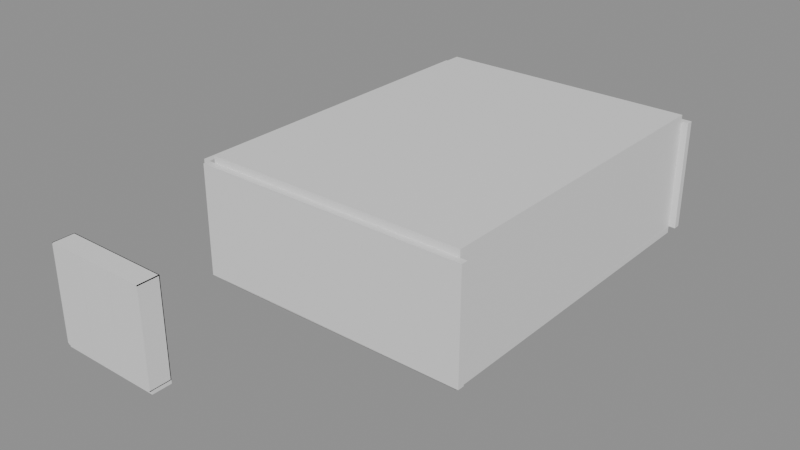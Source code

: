 # Source: e1244_after.blend  (saved by Blender 5.2.44; exported with 4.5.12 LTS)
import bpy
from mathutils import Matrix  # noqa: F401  (used for matrix-valued properties, if any)

bpy.ops.wm.read_factory_settings(use_empty=True)
scene = bpy.context.scene
scene.name = 'Scene'

# ---- materials (node trees are filled in below, after node groups)
mat_ladrillo = bpy.data.materials.new('Ladrillo')
mat_concreto_piso = bpy.data.materials.new('Concreto_Piso')
mat_hormigon = bpy.data.materials.new('Hormigon')
mat_acero_inox = bpy.data.materials.new('Acero_Inox')
mat_textil_blanco = bpy.data.materials.new('Textil_Blanco')
mat_madera_nogal = bpy.data.materials.new('Madera_Nogal')
mat_madera_lacada = bpy.data.materials.new('Madera_Lacada')

# ---- material node trees
mat_ladrillo.use_nodes = True; mat_ladrillo.node_tree.nodes.clear()
_N = mat_ladrillo.node_tree.nodes; _L = mat_ladrillo.node_tree.links
n0 = _N.new('ShaderNodeBsdfPrincipled'); n0.name = 'Principled BSDF'; n0.location = (-200, 100)
n0.inputs[3].default_value = 1.45
n0.inputs[10].default_value = 0.005
n1 = _N.new('ShaderNodeOutputMaterial'); n1.name = 'Material Output'; n1.location = (200, 100)
_L.new(n0.outputs[0], n1.inputs[0])
n1.is_active_output = True
mat_concreto_piso.use_nodes = True; mat_concreto_piso.node_tree.nodes.clear()
_N = mat_concreto_piso.node_tree.nodes; _L = mat_concreto_piso.node_tree.links
n0 = _N.new('ShaderNodeBsdfPrincipled'); n0.name = 'Principled BSDF'; n0.location = (-200, 100)
n0.inputs[3].default_value = 1.45
n0.inputs[10].default_value = 0.005
n1 = _N.new('ShaderNodeOutputMaterial'); n1.name = 'Material Output'; n1.location = (200, 100)
_L.new(n0.outputs[0], n1.inputs[0])
n1.is_active_output = True
mat_hormigon.use_nodes = True; mat_hormigon.node_tree.nodes.clear()
_N = mat_hormigon.node_tree.nodes; _L = mat_hormigon.node_tree.links
n0 = _N.new('ShaderNodeBsdfPrincipled'); n0.name = 'Principled BSDF'; n0.location = (-200, 100)
n0.inputs[3].default_value = 1.45
n0.inputs[10].default_value = 0.005
n1 = _N.new('ShaderNodeOutputMaterial'); n1.name = 'Material Output'; n1.location = (200, 100)
_L.new(n0.outputs[0], n1.inputs[0])
n1.is_active_output = True
mat_acero_inox.use_nodes = True; mat_acero_inox.node_tree.nodes.clear()
_N = mat_acero_inox.node_tree.nodes; _L = mat_acero_inox.node_tree.links
n0 = _N.new('ShaderNodeBsdfPrincipled'); n0.name = 'Principled BSDF'; n0.location = (-200, 100)
n0.inputs[3].default_value = 1.45
n0.inputs[10].default_value = 0.005
n1 = _N.new('ShaderNodeOutputMaterial'); n1.name = 'Material Output'; n1.location = (200, 100)
_L.new(n0.outputs[0], n1.inputs[0])
n1.is_active_output = True
mat_textil_blanco.use_nodes = True; mat_textil_blanco.node_tree.nodes.clear()
_N = mat_textil_blanco.node_tree.nodes; _L = mat_textil_blanco.node_tree.links
n0 = _N.new('ShaderNodeBsdfPrincipled'); n0.name = 'Principled BSDF'; n0.location = (-200, 100)
n0.inputs[3].default_value = 1.45
n0.inputs[10].default_value = 0.005
n1 = _N.new('ShaderNodeOutputMaterial'); n1.name = 'Material Output'; n1.location = (200, 100)
_L.new(n0.outputs[0], n1.inputs[0])
n1.is_active_output = True
mat_madera_nogal.use_nodes = True; mat_madera_nogal.node_tree.nodes.clear()
_N = mat_madera_nogal.node_tree.nodes; _L = mat_madera_nogal.node_tree.links
n0 = _N.new('ShaderNodeBsdfPrincipled'); n0.name = 'Principled BSDF'; n0.location = (-200, 100)
n0.inputs[3].default_value = 1.45
n0.inputs[10].default_value = 0.005
n1 = _N.new('ShaderNodeOutputMaterial'); n1.name = 'Material Output'; n1.location = (200, 100)
_L.new(n0.outputs[0], n1.inputs[0])
n1.is_active_output = True
mat_madera_lacada.use_nodes = True; mat_madera_lacada.node_tree.nodes.clear()
_N = mat_madera_lacada.node_tree.nodes; _L = mat_madera_lacada.node_tree.links
n0 = _N.new('ShaderNodeBsdfPrincipled'); n0.name = 'Principled BSDF'; n0.location = (-200, 100)
n0.inputs[3].default_value = 1.45
n0.inputs[10].default_value = 0.005
n1 = _N.new('ShaderNodeOutputMaterial'); n1.name = 'Material Output'; n1.location = (200, 100)
_L.new(n0.outputs[0], n1.inputs[0])
n1.is_active_output = True

# ---- meshes
me_loftprincipal_muro_sur_cuerpo_mesh = bpy.data.meshes.new('LoftPrincipal_Muro_Sur_Cuerpo_mesh')
me_loftprincipal_muro_sur_cuerpo_mesh.from_pydata([(0.0, 0.0, 0.0), (8.08, 0.0, 0.0), (8.08, 0.2, 0.0), (0.0, 0.2, 0.0), (0.0, 0.0, 3.2), (8.08, 0.0, 3.2), (8.08, 0.2, 3.2), (0.0, 0.2, 3.2)], [], [(0, 1, 2, 3), (4, 5, 6, 7), (0, 1, 5, 4), (1, 2, 6, 5), (2, 3, 7, 6), (3, 0, 4, 7)])
me_loftprincipal_muro_sur_cuerpo_mesh.materials.append(mat_ladrillo)
me_loftprincipal_muro_sur_cuerpo_mesh.update()
me_loftprincipal_muro_norte_cuerpo_mesh = bpy.data.meshes.new('LoftPrincipal_Muro_Norte_Cuerpo_mesh')
me_loftprincipal_muro_norte_cuerpo_mesh.from_pydata([(0.0, 0.0, 0.0), (8.08, 0.0, 0.0), (8.08, 0.2, 0.0), (0.0, 0.2, 0.0), (0.0, 0.0, 3.2), (8.08, 0.0, 3.2), (8.08, 0.2, 3.2), (0.0, 0.2, 3.2)], [], [(0, 1, 2, 3), (4, 5, 6, 7), (0, 1, 5, 4), (1, 2, 6, 5), (2, 3, 7, 6), (3, 0, 4, 7)])
me_loftprincipal_muro_norte_cuerpo_mesh.materials.append(mat_ladrillo)
me_loftprincipal_muro_norte_cuerpo_mesh.update()
me_loftprincipal_muro_oeste_cuerpo_mesh = bpy.data.meshes.new('LoftPrincipal_Muro_Oeste_Cuerpo_mesh')
me_loftprincipal_muro_oeste_cuerpo_mesh.from_pydata([(0.0, 0.0, 0.0), (10.0, 0.0, 0.0), (10.0, 0.2, 0.0), (0.0, 0.2, 0.0), (0.0, 0.0, 3.2), (10.0, 0.0, 3.2), (10.0, 0.2, 3.2), (0.0, 0.2, 3.2)], [], [(0, 1, 2, 3), (4, 5, 6, 7), (0, 1, 5, 4), (1, 2, 6, 5), (2, 3, 7, 6), (3, 0, 4, 7)])
me_loftprincipal_muro_oeste_cuerpo_mesh.materials.append(mat_ladrillo)
me_loftprincipal_muro_oeste_cuerpo_mesh.update()
me_loftprincipal_muro_este_cuerpo_mesh = bpy.data.meshes.new('LoftPrincipal_Muro_Este_Cuerpo_mesh')
me_loftprincipal_muro_este_cuerpo_mesh.from_pydata([(0.0, 0.0, 0.0), (10.0, 0.0, 0.0), (10.0, 0.2, 0.0), (0.0, 0.2, 0.0), (0.0, 0.0, 3.2), (10.0, 0.0, 3.2), (10.0, 0.2, 3.2), (0.0, 0.2, 3.2)], [], [(0, 1, 2, 3), (4, 5, 6, 7), (0, 1, 5, 4), (1, 2, 6, 5), (2, 3, 7, 6), (3, 0, 4, 7)])
me_loftprincipal_muro_este_cuerpo_mesh.materials.append(mat_ladrillo)
me_loftprincipal_muro_este_cuerpo_mesh.update()
me_loftprincipal_suelo_mesh = bpy.data.meshes.new('LoftPrincipal_Suelo_mesh')
me_loftprincipal_suelo_mesh.from_pydata([(0.0, 0.0, 0.0), (7.68, 0.0, 0.0), (7.68, 10.0, 0.0), (0.0, 10.0, 0.0), (0.0, 0.0, 0.2), (7.68, 0.0, 0.2), (7.68, 10.0, 0.2), (0.0, 10.0, 0.2)], [], [(0, 3, 2, 1), (4, 5, 6, 7), (1, 2, 6, 5), (3, 0, 4, 7), (2, 3, 7, 6), (0, 1, 5, 4)])
me_loftprincipal_suelo_mesh.materials.append(mat_concreto_piso)
me_loftprincipal_suelo_mesh.update()
me_loftprincipal_techo_cuerpo_mesh = bpy.data.meshes.new('LoftPrincipal_Techo_Cuerpo_mesh')
me_loftprincipal_techo_cuerpo_mesh.from_pydata([(0.0, 0.0, 3.2), (7.68, 0.0, 3.2), (7.68, 10.0, 3.2), (0.0, 10.0, 3.2), (0.0, 0.0, 3.4), (7.68, 0.0, 3.4), (7.68, 10.0, 3.4), (0.0, 10.0, 3.4)], [], [(0, 1, 2, 3), (4, 5, 6, 7), (0, 1, 5, 4), (1, 2, 6, 5), (2, 3, 7, 6), (3, 0, 4, 7)])
me_loftprincipal_techo_cuerpo_mesh.materials.append(mat_hormigon)
me_loftprincipal_techo_cuerpo_mesh.update()
me_camaloft_base_mesh = bpy.data.meshes.new('CamaLoft_Base_mesh')
me_camaloft_base_mesh.from_pydata([(0.0, 0.0, 0.0), (1.8, 0.0, 0.0), (1.8, 2.0, 0.0), (0.0, 2.0, 0.0), (0.0, 0.0, 0.06), (1.8, 0.0, 0.06), (1.8, 2.0, 0.06), (0.0, 2.0, 0.06)], [], [(0, 1, 2, 3), (4, 5, 6, 7), (0, 1, 5, 4), (1, 2, 6, 5), (2, 3, 7, 6), (3, 0, 4, 7)])
me_camaloft_base_mesh.materials.append(mat_acero_inox)
me_camaloft_base_mesh.update()
me_camaloft_colchon_mesh = bpy.data.meshes.new('CamaLoft_Colchon_mesh')
me_camaloft_colchon_mesh.from_pydata([(0.0, 0.0, 0.0), (1.76, 0.0, 0.0), (1.76, 1.96, 0.0), (0.0, 1.96, 0.0), (0.0, 0.0, 0.25), (1.76, 0.0, 0.25), (1.76, 1.96, 0.25), (0.0, 1.96, 0.25)], [], [(0, 1, 2, 3), (4, 5, 6, 7), (0, 1, 5, 4), (1, 2, 6, 5), (2, 3, 7, 6), (3, 0, 4, 7)])
me_camaloft_colchon_mesh.materials.append(mat_textil_blanco)
me_camaloft_colchon_mesh.update()
me_camaloft_cabecero_mesh = bpy.data.meshes.new('CamaLoft_Cabecero_mesh')
me_camaloft_cabecero_mesh.from_pydata([(0.0, 0.0, 0.0), (1.8, 0.0, 0.0), (1.8, 0.06, 0.0), (0.0, 0.06, 0.0), (0.0, 0.0, 0.65), (1.8, 0.0, 0.65), (1.8, 0.06, 0.65), (0.0, 0.06, 0.65)], [], [(0, 1, 2, 3), (4, 5, 6, 7), (0, 1, 5, 4), (1, 2, 6, 5), (2, 3, 7, 6), (3, 0, 4, 7)])
me_camaloft_cabecero_mesh.materials.append(mat_acero_inox)
me_camaloft_cabecero_mesh.update()
me_armarioropa_lat_izq_mesh = bpy.data.meshes.new('ArmarioRopa_Lat_Izq_mesh')
me_armarioropa_lat_izq_mesh.from_pydata([(0.0, 0.0, 0.0), (0.02, 0.0, 0.0), (0.02, 0.6, 0.0), (0.0, 0.6, 0.0), (0.0, 0.0, 2.7), (0.02, 0.0, 2.7), (0.02, 0.6, 2.7), (0.0, 0.6, 2.7)], [], [(0, 1, 2, 3), (4, 5, 6, 7), (0, 1, 5, 4), (1, 2, 6, 5), (2, 3, 7, 6), (3, 0, 4, 7)])
me_armarioropa_lat_izq_mesh.materials.append(mat_madera_nogal)
me_armarioropa_lat_izq_mesh.update()
me_armarioropa_lat_der_mesh = bpy.data.meshes.new('ArmarioRopa_Lat_Der_mesh')
me_armarioropa_lat_der_mesh.from_pydata([(0.0, 0.0, 0.0), (0.02, 0.0, 0.0), (0.02, 0.6, 0.0), (0.0, 0.6, 0.0), (0.0, 0.0, 2.7), (0.02, 0.0, 2.7), (0.02, 0.6, 2.7), (0.0, 0.6, 2.7)], [], [(0, 1, 2, 3), (4, 5, 6, 7), (0, 1, 5, 4), (1, 2, 6, 5), (2, 3, 7, 6), (3, 0, 4, 7)])
me_armarioropa_lat_der_mesh.materials.append(mat_madera_nogal)
me_armarioropa_lat_der_mesh.update()
me_armarioropa_base_mesh = bpy.data.meshes.new('ArmarioRopa_Base_mesh')
me_armarioropa_base_mesh.from_pydata([(0.0, 0.0, 0.0), (3.0, 0.0, 0.0), (3.0, 0.6, 0.0), (0.0, 0.6, 0.0), (0.0, 0.0, 0.02), (3.0, 0.0, 0.02), (3.0, 0.6, 0.02), (0.0, 0.6, 0.02)], [], [(0, 1, 2, 3), (4, 5, 6, 7), (0, 1, 5, 4), (1, 2, 6, 5), (2, 3, 7, 6), (3, 0, 4, 7)])
me_armarioropa_base_mesh.materials.append(mat_madera_nogal)
me_armarioropa_base_mesh.update()
me_armarioropa_tapa_mesh = bpy.data.meshes.new('ArmarioRopa_Tapa_mesh')
me_armarioropa_tapa_mesh.from_pydata([(0.0, 0.0, 0.0), (3.0, 0.0, 0.0), (3.0, 0.6, 0.0), (0.0, 0.6, 0.0), (0.0, 0.0, 0.02), (3.0, 0.0, 0.02), (3.0, 0.6, 0.02), (0.0, 0.6, 0.02)], [], [(0, 1, 2, 3), (4, 5, 6, 7), (0, 1, 5, 4), (1, 2, 6, 5), (2, 3, 7, 6), (3, 0, 4, 7)])
me_armarioropa_tapa_mesh.materials.append(mat_madera_nogal)
me_armarioropa_tapa_mesh.update()
me_armarioropa_fondo_mesh = bpy.data.meshes.new('ArmarioRopa_Fondo_mesh')
me_armarioropa_fondo_mesh.from_pydata([(0.0, 0.0, 0.0), (3.0, 0.0, 0.0), (3.0, 0.02, 0.0), (0.0, 0.02, 0.0), (0.0, 0.0, 2.7), (3.0, 0.0, 2.7), (3.0, 0.02, 2.7), (0.0, 0.02, 2.7)], [], [(0, 1, 2, 3), (4, 5, 6, 7), (0, 1, 5, 4), (1, 2, 6, 5), (2, 3, 7, 6), (3, 0, 4, 7)])
me_armarioropa_fondo_mesh.materials.append(mat_madera_nogal)
me_armarioropa_fondo_mesh.update()
me_armarioropa_zocalo_mesh = bpy.data.meshes.new('ArmarioRopa_Zocalo_mesh')
me_armarioropa_zocalo_mesh.from_pydata([(0.0, 0.0, 0.0), (3.0, 0.0, 0.0), (3.0, 0.55, 0.0), (0.0, 0.55, 0.0), (0.0, 0.0, 0.1), (3.0, 0.0, 0.1), (3.0, 0.55, 0.1), (0.0, 0.55, 0.1)], [], [(0, 1, 2, 3), (4, 5, 6, 7), (0, 1, 5, 4), (1, 2, 6, 5), (2, 3, 7, 6), (3, 0, 4, 7)])
me_armarioropa_zocalo_mesh.materials.append(mat_madera_nogal)
me_armarioropa_zocalo_mesh.update()
me_armarioropa_puerta_1_mesh = bpy.data.meshes.new('ArmarioRopa_Puerta_1_mesh')
me_armarioropa_puerta_1_mesh.from_pydata([(0.0, 0.0, 0.0), (0.9827, 0.0, 0.0), (0.9827, 0.02, 0.0), (0.0, 0.02, 0.0), (0.0, 0.0, 2.655), (0.9827, 0.0, 2.655), (0.9827, 0.02, 2.655), (0.0, 0.02, 2.655)], [], [(0, 1, 2, 3), (4, 5, 6, 7), (0, 1, 5, 4), (1, 2, 6, 5), (2, 3, 7, 6), (3, 0, 4, 7)])
me_armarioropa_puerta_1_mesh.materials.append(mat_madera_lacada)
me_armarioropa_puerta_1_mesh.update()
me_armarioropa_puerta_2_mesh = bpy.data.meshes.new('ArmarioRopa_Puerta_2_mesh')
me_armarioropa_puerta_2_mesh.from_pydata([(0.0, 0.0, 0.0), (0.9827, 0.0, 0.0), (0.9827, 0.02, 0.0), (0.0, 0.02, 0.0), (0.0, 0.0, 2.655), (0.9827, 0.0, 2.655), (0.9827, 0.02, 2.655), (0.0, 0.02, 2.655)], [], [(0, 1, 2, 3), (4, 5, 6, 7), (0, 1, 5, 4), (1, 2, 6, 5), (2, 3, 7, 6), (3, 0, 4, 7)])
me_armarioropa_puerta_2_mesh.materials.append(mat_madera_lacada)
me_armarioropa_puerta_2_mesh.update()
me_armarioropa_puerta_3_mesh = bpy.data.meshes.new('ArmarioRopa_Puerta_3_mesh')
me_armarioropa_puerta_3_mesh.from_pydata([(0.0, 0.0, 0.0), (0.9827, 0.0, 0.0), (0.9827, 0.02, 0.0), (0.0, 0.02, 0.0), (0.0, 0.0, 2.655), (0.9827, 0.0, 2.655), (0.9827, 0.02, 2.655), (0.0, 0.02, 2.655)], [], [(0, 1, 2, 3), (4, 5, 6, 7), (0, 1, 5, 4), (1, 2, 6, 5), (2, 3, 7, 6), (3, 0, 4, 7)])
me_armarioropa_puerta_3_mesh.materials.append(mat_madera_lacada)
me_armarioropa_puerta_3_mesh.update()

# ---- objects
ob_loftprincipal = bpy.data.objects.new('LoftPrincipal', None)
ob_loftprincipal_muro_sur = bpy.data.objects.new('LoftPrincipal_Muro_Sur', None)
ob_loftprincipal_muro_sur_cuerpo = bpy.data.objects.new('LoftPrincipal_Muro_Sur_Cuerpo', me_loftprincipal_muro_sur_cuerpo_mesh)
ob_loftprincipal_muro_norte = bpy.data.objects.new('LoftPrincipal_Muro_Norte', None)
ob_loftprincipal_muro_norte_cuerpo = bpy.data.objects.new('LoftPrincipal_Muro_Norte_Cuerpo', me_loftprincipal_muro_norte_cuerpo_mesh)
ob_loftprincipal_muro_oeste = bpy.data.objects.new('LoftPrincipal_Muro_Oeste', None)
ob_loftprincipal_muro_oeste_cuerpo = bpy.data.objects.new('LoftPrincipal_Muro_Oeste_Cuerpo', me_loftprincipal_muro_oeste_cuerpo_mesh)
ob_loftprincipal_muro_este = bpy.data.objects.new('LoftPrincipal_Muro_Este', None)
ob_loftprincipal_muro_este_cuerpo = bpy.data.objects.new('LoftPrincipal_Muro_Este_Cuerpo', me_loftprincipal_muro_este_cuerpo_mesh)
ob_loftprincipal_suelo_solido = bpy.data.objects.new('LoftPrincipal_Suelo_Solido', me_loftprincipal_suelo_mesh)
ob_loftprincipal_suelo = bpy.data.objects.new('LoftPrincipal_Suelo', None)
ob_loftprincipal_techo_cuerpo = bpy.data.objects.new('LoftPrincipal_Techo_Cuerpo', me_loftprincipal_techo_cuerpo_mesh)
ob_loftprincipal_techo = bpy.data.objects.new('LoftPrincipal_Techo', None)
ob_camaloft = bpy.data.objects.new('CamaLoft', None)
ob_camaloft_base = bpy.data.objects.new('CamaLoft_Base', me_camaloft_base_mesh)
ob_camaloft_colchon = bpy.data.objects.new('CamaLoft_Colchon', me_camaloft_colchon_mesh)
ob_camaloft_cabecero = bpy.data.objects.new('CamaLoft_Cabecero', me_camaloft_cabecero_mesh)
ob_armarioropa = bpy.data.objects.new('ArmarioRopa', None)
ob_armarioropa_lat_izq = bpy.data.objects.new('ArmarioRopa_Lat_Izq', me_armarioropa_lat_izq_mesh)
ob_armarioropa_lat_der = bpy.data.objects.new('ArmarioRopa_Lat_Der', me_armarioropa_lat_der_mesh)
ob_armarioropa_base = bpy.data.objects.new('ArmarioRopa_Base', me_armarioropa_base_mesh)
ob_armarioropa_tapa = bpy.data.objects.new('ArmarioRopa_Tapa', me_armarioropa_tapa_mesh)
ob_armarioropa_fondo = bpy.data.objects.new('ArmarioRopa_Fondo', me_armarioropa_fondo_mesh)
ob_armarioropa_zocalo = bpy.data.objects.new('ArmarioRopa_Zocalo', me_armarioropa_zocalo_mesh)
ob_armarioropa_puerta_1 = bpy.data.objects.new('ArmarioRopa_Puerta_1', me_armarioropa_puerta_1_mesh)
ob_armarioropa_puerta_2 = bpy.data.objects.new('ArmarioRopa_Puerta_2', me_armarioropa_puerta_2_mesh)
ob_armarioropa_puerta_3 = bpy.data.objects.new('ArmarioRopa_Puerta_3', me_armarioropa_puerta_3_mesh)

# ---- transforms, parenting, visibility, modifiers, constraints
ob_loftprincipal.location = (0.0, 0.0, 0.0)
ob_loftprincipal.empty_display_type = 'ARROWS'
ob_loftprincipal_muro_sur.parent = ob_loftprincipal
ob_loftprincipal_muro_sur.location = (0.0, 0.0, 0.0)
ob_loftprincipal_muro_sur.empty_display_type = 'ARROWS'
ob_loftprincipal_muro_sur_cuerpo.parent = ob_loftprincipal_muro_sur
ob_loftprincipal_muro_sur_cuerpo.location = (0.0, 0.0, 0.0)
ob_loftprincipal_muro_norte.parent = ob_loftprincipal
ob_loftprincipal_muro_norte.location = (0.0, 10.2, 0.0)
ob_loftprincipal_muro_norte.empty_display_type = 'ARROWS'
ob_loftprincipal_muro_norte_cuerpo.parent = ob_loftprincipal_muro_norte
ob_loftprincipal_muro_norte_cuerpo.location = (0.0, 0.0, 0.0)
ob_loftprincipal_muro_oeste.parent = ob_loftprincipal
ob_loftprincipal_muro_oeste.location = (0.0, 0.2, 0.0)
ob_loftprincipal_muro_oeste.rotation_euler = (0.0, 0.0, 1.571)
ob_loftprincipal_muro_oeste.empty_display_type = 'ARROWS'
ob_loftprincipal_muro_oeste_cuerpo.parent = ob_loftprincipal_muro_oeste
ob_loftprincipal_muro_oeste_cuerpo.location = (0.0, 0.0, 0.0)
ob_loftprincipal_muro_este.parent = ob_loftprincipal
ob_loftprincipal_muro_este.location = (7.88, 0.2, 0.0)
ob_loftprincipal_muro_este.rotation_euler = (0.0, 0.0, 1.571)
ob_loftprincipal_muro_este.empty_display_type = 'ARROWS'
ob_loftprincipal_muro_este_cuerpo.parent = ob_loftprincipal_muro_este
ob_loftprincipal_muro_este_cuerpo.location = (0.0, 0.0, 0.0)
ob_loftprincipal_suelo_solido.parent = ob_loftprincipal_suelo
ob_loftprincipal_suelo_solido.location = (0.0, 0.0, 0.0)
ob_loftprincipal_suelo.parent = ob_loftprincipal
ob_loftprincipal_suelo.location = (0.2, 0.2, -0.2)
ob_loftprincipal_suelo.empty_display_type = 'ARROWS'
ob_loftprincipal_techo_cuerpo.parent = ob_loftprincipal_techo
ob_loftprincipal_techo_cuerpo.location = (0.2, 0.2, 0.0)
ob_loftprincipal_techo.parent = ob_loftprincipal
ob_loftprincipal_techo.location = (0.0, 0.0, 0.0)
ob_loftprincipal_techo.empty_display_type = 'ARROWS'
ob_camaloft.location = (2.6, 3.8, 0.0)
ob_camaloft.empty_display_type = 'ARROWS'
ob_camaloft_base.parent = ob_camaloft
ob_camaloft_base.location = (0.0, 0.0, 0.0)
ob_camaloft_colchon.parent = ob_camaloft
ob_camaloft_colchon.location = (0.02, 0.02, 0.06)
ob_camaloft_cabecero.parent = ob_camaloft
ob_camaloft_cabecero.location = (0.0, 0.0, 0.35)
ob_armarioropa.location = (0.0, -4.5, 0.0)
ob_armarioropa.empty_display_type = 'ARROWS'
ob_armarioropa_lat_izq.parent = ob_armarioropa
ob_armarioropa_lat_izq.location = (0.0, 0.0, 0.1)
ob_armarioropa_lat_der.parent = ob_armarioropa
ob_armarioropa_lat_der.location = (2.98, 0.0, 0.1)
ob_armarioropa_base.parent = ob_armarioropa
ob_armarioropa_base.location = (0.0, 0.0, 0.1)
ob_armarioropa_tapa.parent = ob_armarioropa
ob_armarioropa_tapa.location = (0.0, 0.0, 2.78)
ob_armarioropa_fondo.parent = ob_armarioropa
ob_armarioropa_fondo.location = (0.0, 0.58, 0.1)
ob_armarioropa_zocalo.parent = ob_armarioropa
ob_armarioropa_zocalo.location = (0.0, 0.05, 0.0)
ob_armarioropa_puerta_1.parent = ob_armarioropa
ob_armarioropa_puerta_1.location = (0.022, 0.0, 0.122)
ob_armarioropa_puerta_2.parent = ob_armarioropa
ob_armarioropa_puerta_2.location = (1.009, 0.0, 0.122)
ob_armarioropa_puerta_3.parent = ob_armarioropa
ob_armarioropa_puerta_3.location = (1.995, 0.0, 0.122)

# ---- collection membership
scene.collection.objects.link(ob_loftprincipal)
scene.collection.objects.link(ob_loftprincipal_muro_sur)
scene.collection.objects.link(ob_loftprincipal_muro_sur_cuerpo)
scene.collection.objects.link(ob_loftprincipal_muro_norte)
scene.collection.objects.link(ob_loftprincipal_muro_norte_cuerpo)
scene.collection.objects.link(ob_loftprincipal_muro_oeste)
scene.collection.objects.link(ob_loftprincipal_muro_oeste_cuerpo)
scene.collection.objects.link(ob_loftprincipal_muro_este)
scene.collection.objects.link(ob_loftprincipal_muro_este_cuerpo)
scene.collection.objects.link(ob_loftprincipal_suelo_solido)
scene.collection.objects.link(ob_loftprincipal_suelo)
scene.collection.objects.link(ob_loftprincipal_techo_cuerpo)
scene.collection.objects.link(ob_loftprincipal_techo)
scene.collection.objects.link(ob_camaloft)
scene.collection.objects.link(ob_camaloft_base)
scene.collection.objects.link(ob_camaloft_colchon)
scene.collection.objects.link(ob_camaloft_cabecero)
scene.collection.objects.link(ob_armarioropa)
scene.collection.objects.link(ob_armarioropa_lat_izq)
scene.collection.objects.link(ob_armarioropa_lat_der)
scene.collection.objects.link(ob_armarioropa_base)
scene.collection.objects.link(ob_armarioropa_tapa)
scene.collection.objects.link(ob_armarioropa_fondo)
scene.collection.objects.link(ob_armarioropa_zocalo)
scene.collection.objects.link(ob_armarioropa_puerta_1)
scene.collection.objects.link(ob_armarioropa_puerta_2)
scene.collection.objects.link(ob_armarioropa_puerta_3)

# ---- scene / render settings (as saved in the file)
scene.frame_start = 1; scene.frame_end = 250; scene.frame_set(1)
scene.render.engine = 'BLENDER_EEVEE_NEXT'
scene.render.bake_bias = 0.0
scene.render.bake_samples = 0
scene.render.compositor_device = 'GPU'
scene.eevee.use_volume_custom_range = False
scene.eevee.fast_gi_thickness_near = 0.1
scene.eevee.fast_gi_thickness_far = 0.0
scene.eevee.ray_tracing_options.screen_trace_thickness = 0.1
bpy.context.view_layer.update()

# ---- added for rendering (the .blend has no active camera and no usable light): camera, sun + grey world if the file has none
cam_auto = bpy.data.cameras.new('AutoCamera')
cam_auto.lens = 50.0
cam_auto.sensor_width = 36.0
cam_auto.clip_end = 1000.0
ob_auto_camera = bpy.data.objects.new('AutoCamera', cam_auto)
scene.collection.objects.link(ob_auto_camera)
ob_auto_camera.location = (20.0593, -16.3932, 14.4955)
ob_auto_camera.rotation_euler = (1.09748, -7.21219e-08, 0.694738)
scene.camera = ob_auto_camera
light_auto_sun = bpy.data.lights.new('AutoSun', 'SUN')
light_auto_sun.energy = 3.0
light_auto_sun.angle = 0.0523599
ob_auto_sun = bpy.data.objects.new('AutoSun', light_auto_sun)
scene.collection.objects.link(ob_auto_sun)
ob_auto_sun.rotation_euler = (0.872665, 0.174533, 0.523599)
if scene.world is None:
    world_auto = bpy.data.worlds.new('AutoWorld')
    world_auto.color = (0.3, 0.3, 0.3)
    scene.world = world_auto
bpy.context.view_layer.update()
